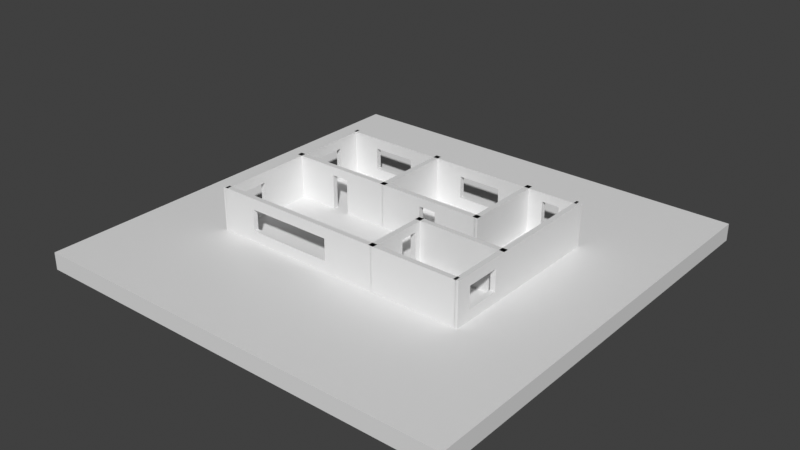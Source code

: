 # Source: SimpleConfig.blend  (saved by Blender 3.6.14; exported with 4.5.12 LTS)
import bpy
from mathutils import Matrix  # noqa: F401  (used for matrix-valued properties, if any)

bpy.ops.wm.read_factory_settings(use_empty=True)
scene = bpy.context.scene
scene.name = 'Scene'

# ---- collections
col_collection = bpy.data.collections.new('Collection'); scene.collection.children.link(col_collection)

# ---- materials (node trees are filled in below, after node groups)
mat_itu_glass = bpy.data.materials.new('itu-glass')
mat_itu_glass.use_transparent_shadow = False
mat_itu_concrete = bpy.data.materials.new('itu-concrete')
mat_itu_concrete.use_transparent_shadow = False

# ---- material node trees
mat_itu_glass.use_nodes = True; mat_itu_glass.node_tree.nodes.clear()
_N = mat_itu_glass.node_tree.nodes; _L = mat_itu_glass.node_tree.links
n0 = _N.new('ShaderNodeBsdfPrincipled'); n0.name = 'Principled BSDF'; n0.location = (10, 300)
n0.distribution = 'GGX'
n0.subsurface_method = 'RANDOM_WALK_SKIN'
n0.inputs[3].default_value = 1.45
n0.inputs[27].default_value = (0.0, 0.0, 0.0, 1.0)
n0.inputs[28].default_value = 1.0
n1 = _N.new('ShaderNodeOutputMaterial'); n1.name = 'Material Output'; n1.location = (300, 300)
_L.new(n0.outputs[0], n1.inputs[0])
n1.is_active_output = True
mat_itu_concrete.use_nodes = True; mat_itu_concrete.node_tree.nodes.clear()
_N = mat_itu_concrete.node_tree.nodes; _L = mat_itu_concrete.node_tree.links
n0 = _N.new('ShaderNodeBsdfPrincipled'); n0.name = 'Principled BSDF'; n0.location = (10, 300)
n0.distribution = 'GGX'
n0.subsurface_method = 'RANDOM_WALK_SKIN'
n0.inputs[3].default_value = 1.45
n0.inputs[27].default_value = (0.0, 0.0, 0.0, 1.0)
n0.inputs[28].default_value = 1.0
n1 = _N.new('ShaderNodeOutputMaterial'); n1.name = 'Material Output'; n1.location = (300, 300)
_L.new(n0.outputs[0], n1.inputs[0])
n1.is_active_output = True

# ---- world
world_world = bpy.data.worlds.new('World'); scene.world = world_world
world_world.use_nodes = True; world_world.node_tree.nodes.clear()
_N = world_world.node_tree.nodes; _L = world_world.node_tree.links
n0 = _N.new('ShaderNodeOutputWorld'); n0.name = 'World Output'; n0.location = (300, 300)
n1 = _N.new('ShaderNodeBackground'); n1.name = 'Background'; n1.location = (10, 300)
n1.inputs[0].default_value = (0.05088, 0.05088, 0.05088, 1.0)
_L.new(n1.outputs[0], n0.inputs[0])
n0.is_active_output = True
world_world.color = (0.05088, 0.05088, 0.05088)
world_world.use_sun_shadow = False
world_world.sun_shadow_jitter_overblur = 0.0

# ---- meshes
me_cube_018 = bpy.data.meshes.new('Cube.018')
me_cube_018.from_pydata([(-0.4796, -1.846, -0.8684), (-0.4796, -1.846, 0.8684), (-0.4796, 1.846, -0.8684), (-0.4796, 1.846, 0.8684), (0.4796, -1.846, -0.8684), (0.4796, -1.846, 0.8684), (0.4796, 1.846, -0.8684), (0.4796, 1.846, 0.8684)], [], [(0, 1, 3, 2), (2, 3, 7, 6), (6, 7, 5, 4), (4, 5, 1, 0), (2, 6, 4, 0), (7, 3, 1, 5)])
_uv = me_cube_018.uv_layers.new(name='UVMap')
_uv.uv.foreach_set('vector', [0.375, 0.0, 0.625, 0.0, 0.625, 0.25, 0.375, 0.25, 0.375, 0.25, 0.625, 0.25, 0.625, 0.5, 0.375, 0.5, 0.375, 0.5, 0.625, 0.5, 0.625, 0.75, 0.375, 0.75, 0.375, 0.75, 0.625, 0.75, 0.625, 1.0, 0.375, 1.0, 0.125, 0.5, 0.375, 0.5, 0.375, 0.75, 0.125, 0.75, 0.625, 0.5, 0.875, 0.5, 0.875, 0.75, 0.625, 0.75])
me_cube_018.materials.append(mat_itu_glass)
me_cube_018.update()
me_cube_020 = bpy.data.meshes.new('Cube.020')
me_cube_020.from_pydata([(-1.0, -1.0, -1.0), (-1.0, -1.0, 1.0), (-1.0, 1.0, -1.0), (-1.0, 1.0, 1.0), (1.0, -1.0, -1.0), (1.0, -1.0, 1.0), (1.0, 1.0, -1.0), (1.0, 1.0, 1.0), (-0.8252, 1.0, -0.5), (-0.8252, 1.0, 0.5), (-0.4369, 1.0, 0.5), (-0.4369, 1.0, -0.5), (-0.4369, -1.0, 0.5), (-0.8252, -1.0, 0.5), (-0.8252, -1.0, -0.5), (-0.4369, -1.0, -0.5)], [], [(0, 1, 3, 2), (2, 3, 9, 8), (3, 7, 6, 2, 8, 11, 10, 9), (6, 7, 5, 4), (13, 1, 0, 14), (14, 0, 4, 5, 1, 13, 12, 15), (2, 6, 4, 0), (7, 3, 1, 5), (14, 8, 9, 13), (12, 10, 11, 15), (15, 11, 8, 14), (9, 10, 12, 13)])
_uv = me_cube_020.uv_layers.new(name='UVMap')
_uv.uv.foreach_set('vector', [0.375, 0.0, 0.625, 0.0, 0.625, 0.25, 0.375, 0.25, 0.375, 0.25, 0.625, 0.25, 0.5625, 0.2718, 0.4375, 0.2718, 0.625, 0.25, 0.625, 0.5, 0.375, 0.5, 0.375, 0.25, 0.4375, 0.2718, 0.4375, 0.3204, 0.5625, 0.3204, 0.5625, 0.2718, 0.375, 0.5, 0.625, 0.5, 0.625, 0.75, 0.375, 0.75, 0.5625, 0.9782, 0.625, 1.0, 0.375, 1.0, 0.4375, 0.9782, 0.4375, 0.9782, 0.375, 1.0, 0.375, 0.75, 0.625, 0.75, 0.625, 1.0, 0.5625, 0.9782, 0.5625, 0.9296, 0.4375, 0.9296, 0.125, 0.5, 0.375, 0.5, 0.375, 0.75, 0.125, 0.75, 0.625, 0.5, 0.875, 0.5, 0.875, 0.75, 0.625, 0.75, 0.375, 0.03125, 0.375, 0.2188, 0.625, 0.2188, 0.625, 0.03125, 0.625, 0.7188, 0.625, 0.5312, 0.375, 0.5312, 0.375, 0.7188, 0.375, 0.7188, 0.375, 0.5312, 0.125, 0.5312, 0.125, 0.7188, 0.875, 0.5312, 0.625, 0.5312, 0.625, 0.7188, 0.875, 0.7188])
me_cube_020.materials.append(mat_itu_concrete)
me_cube_020.update()
me_cube_021 = bpy.data.meshes.new('Cube.021')
me_cube_021.from_pydata([(-1.0, -1.0, -1.0), (-1.0, -1.0, 1.0), (-1.0, 1.0, -1.0), (-1.0, 1.0, 1.0), (1.0, -1.0, -1.0), (1.0, -1.0, 1.0), (1.0, 1.0, -1.0), (1.0, 1.0, 1.0), (-0.7667, 1.0, -0.5), (-0.7667, 1.0, 0.5), (-0.4333, 1.0, 0.5), (-0.4333, 1.0, -0.5), (-0.4333, -1.0, 0.5), (-0.7667, -1.0, 0.5), (-0.7667, -1.0, -0.5), (-0.4333, -1.0, -0.5), (0.03333, 1.0, -0.5), (0.3667, 1.0, -0.5), (0.03333, 1.0, 0.5), (0.3667, 1.0, 0.5), (0.03333, -1.0, 0.5), (0.3667, -1.0, 0.5), (0.03333, -1.0, -0.5), (0.3667, -1.0, -0.5), (0.7333, 1.0, -1.0), (0.8667, 1.0, -1.0), (0.7333, 1.0, 0.6), (0.8667, 1.0, 0.6), (0.7333, -1.0, -1.0), (0.8667, -1.0, -1.0), (0.7333, -1.0, 0.6), (0.8667, -1.0, 0.6)], [], [(0, 1, 3, 2), (2, 3, 9, 8), (8, 11, 16, 17, 19, 18, 10, 9, 3, 7, 6, 25, 27, 26, 24, 2), (16, 11, 10, 18), (6, 7, 5, 4), (13, 1, 0, 14), (4, 5, 1, 13, 12, 20, 21, 23, 22, 15, 14, 0, 28, 30, 31, 29), (20, 12, 15, 22), (6, 4, 29, 25), (0, 2, 24, 28), (7, 3, 1, 5), (14, 8, 9, 13), (12, 10, 11, 15), (15, 11, 8, 14), (9, 10, 12, 13), (16, 18, 20, 22), (21, 19, 17, 23), (23, 17, 16, 22), (18, 19, 21, 20), (24, 26, 30, 28), (31, 27, 25, 29), (26, 27, 31, 30)])
me_cube_021.polygons.foreach_set('material_index', [0, 0, 0, 0, 0, 0, 0, 0, 0, 0, 0, 28504, 28504, 28504, 28504, 28504, 28504, 28504, 28504, 28504, 28504, 28504])
_uv = me_cube_021.uv_layers.new(name='UVMap')
_uv.uv.foreach_set('vector', [0.375, 0.0, 0.625, 0.0, 0.625, 0.25, 0.375, 0.25, 0.375, 0.25, 0.625, 0.25, 0.5625, 0.2792, 0.4375, 0.2792, 0.4375, 0.2792, 0.4375, 0.3208, 0.4375, 0.3792, 0.4375, 0.4208, 0.5625, 0.4208, 0.5625, 0.3792, 0.5625, 0.3208, 0.5625, 0.2792, 0.625, 0.25, 0.625, 0.5, 0.375, 0.5, 0.375, 0.4833, 0.575, 0.4833, 0.575, 0.4667, 0.375, 0.4667, 0.375, 0.25, 0.4375, 0.3792, 0.4375, 0.3208, 0.5625, 0.3208, 0.5625, 0.3792, 0.375, 0.5, 0.625, 0.5, 0.625, 0.75, 0.375, 0.75, 0.5625, 0.9708, 0.625, 1.0, 0.375, 1.0, 0.4375, 0.9708, 0.375, 0.75, 0.625, 0.75, 0.625, 1.0, 0.5625, 0.9708, 0.5625, 0.9292, 0.5625, 0.8708, 0.5625, 0.8292, 0.4375, 0.8292, 0.4375, 0.8708, 0.4375, 0.9292, 0.4375, 0.9708, 0.375, 1.0, 0.375, 0.7833, 0.575, 0.7833, 0.575, 0.7667, 0.375, 0.7667, 0.5625, 0.8708, 0.5625, 0.9292, 0.4375, 0.9292, 0.4375, 0.8708, 0.375, 0.5, 0.375, 0.75, 0.3583, 0.75, 0.3583, 0.5, 0.125, 0.75, 0.125, 0.5, 0.3417, 0.5, 0.3417, 0.75, 0.625, 0.5, 0.875, 0.5, 0.875, 0.75, 0.625, 0.75, 0.375, 0.03125, 0.375, 0.2188, 0.625, 0.2188, 0.625, 0.03125, 0.625, 0.7188, 0.625, 0.5312, 0.375, 0.5312, 0.375, 0.7188, 0.375, 0.7188, 0.375, 0.5312, 0.125, 0.5312, 0.125, 0.7188, 0.875, 0.5312, 0.625, 0.5312, 0.625, 0.7188, 0.875, 0.7188, 0.375, 0.2188, 0.625, 0.2188, 0.625, 0.03125, 0.375, 0.03125, 0.625, 0.7188, 0.625, 0.5312, 0.375, 0.5312, 0.375, 0.7188, 0.375, 0.7188, 0.375, 0.5312, 0.125, 0.5312, 0.125, 0.7188, 0.875, 0.5312, 0.625, 0.5312, 0.625, 0.7188, 0.875, 0.7188, 0.375, 0.2188, 0.625, 0.2188, 0.625, 0.03125, 0.375, 0.03125, 0.625, 0.7188, 0.625, 0.5312, 0.375, 0.5312, 0.375, 0.7188, 0.875, 0.5312, 0.625, 0.5312, 0.625, 0.7188, 0.875, 0.7188])
me_cube_021.materials.append(mat_itu_concrete)
me_cube_021.update()
me_cube_022 = bpy.data.meshes.new('Cube.022')
me_cube_022.from_pydata([(-1.0, -1.0, -1.0), (0.4065, -1.0, -1.0), (-0.5691, -1.0, -1.0), (0.4065, -1.0, 0.6), (-1.0, -1.0, 1.0), (0.4065, 1.0, -1.0), (0.4065, 1.0, 0.6), (-0.5691, -1.0, 0.6), (-1.0, 1.0, -1.0), (0.5691, -1.0, -1.0), (-0.5691, 1.0, -1.0), (0.5691, -1.0, 0.6), (-1.0, 1.0, 1.0), (0.5691, 1.0, -1.0), (-0.5691, 1.0, 0.6), (0.5691, 1.0, 0.6), (1.0, -1.0, -1.0), (-0.4065, -1.0, -1.0), (1.0, -1.0, 1.0), (-0.4065, -1.0, 0.6), (1.0, 1.0, -1.0), (-0.4065, 1.0, -1.0), (1.0, 1.0, 1.0), (-0.4065, 1.0, 0.6)], [], [(0, 4, 12, 8), (14, 10, 8, 12, 22, 20, 13, 15, 6, 5, 21, 23), (20, 22, 18, 16), (9, 16, 18, 4, 0, 2, 7, 19, 17, 1, 3, 11), (1, 17, 21, 5), (20, 16, 9, 13), (0, 8, 10, 2), (22, 12, 4, 18), (10, 14, 7, 2), (17, 19, 23, 21), (7, 14, 23, 19), (5, 6, 3, 1), (9, 11, 15, 13), (3, 6, 15, 11)])
me_cube_022.polygons.foreach_set('material_index', [0, 0, 0, 0, 0, 0, 0, 0, 28504, 28504, 28504, 28504, 28504, 28504])
_uv = me_cube_022.uv_layers.new(name='UVMap')
_uv.uv.foreach_set('vector', [0.375, 0.0, 0.625, 0.0, 0.625, 0.25, 0.375, 0.25, 0.575, 0.3039, 0.375, 0.3039, 0.375, 0.25, 0.625, 0.25, 0.625, 0.5, 0.375, 0.5, 0.375, 0.4461, 0.575, 0.4461, 0.575, 0.4258, 0.375, 0.4258, 0.375, 0.3242, 0.575, 0.3242, 0.375, 0.5, 0.625, 0.5, 0.625, 0.75, 0.375, 0.75, 0.375, 0.8039, 0.375, 0.75, 0.625, 0.75, 0.625, 1.0, 0.375, 1.0, 0.375, 0.9461, 0.575, 0.9461, 0.575, 0.9258, 0.375, 0.9258, 0.375, 0.8242, 0.575, 0.8242, 0.575, 0.8039, 0.3008, 0.75, 0.1992, 0.75, 0.1992, 0.5, 0.3008, 0.5, 0.375, 0.5, 0.375, 0.75, 0.3211, 0.75, 0.3211, 0.5, 0.125, 0.75, 0.125, 0.5, 0.1789, 0.5, 0.1789, 0.75, 0.625, 0.5, 0.875, 0.5, 0.875, 0.75, 0.625, 0.75, 0.375, 0.25, 0.625, 0.25, 0.625, 0.0, 0.375, 0.0, 0.375, 0.75, 0.625, 0.75, 0.625, 0.5, 0.375, 0.5, 0.875, 0.75, 0.875, 0.5, 0.625, 0.5, 0.625, 0.75, 0.375, 0.25, 0.625, 0.25, 0.625, 0.0, 0.375, 0.0, 0.375, 0.75, 0.625, 0.75, 0.625, 0.5, 0.375, 0.5, 0.875, 0.75, 0.875, 0.5, 0.625, 0.5, 0.625, 0.75])
me_cube_022.materials.append(mat_itu_concrete)
me_cube_022.update()
me_cube_023 = bpy.data.meshes.new('Cube.023')
me_cube_023.from_pydata([(-1.0, -1.0, -1.0), (-1.0, -1.0, 1.0), (-1.0, 1.0, -1.0), (-1.0, 1.0, 1.0), (1.0, -1.0, -1.0), (1.0, -1.0, 1.0), (1.0, 1.0, -1.0), (1.0, 1.0, 1.0), (-0.7767, 1.0, -0.5), (-0.7767, 1.0, 0.5), (-0.4854, 1.0, 0.5), (-0.4854, 1.0, -0.5), (-0.4854, -1.0, 0.5), (-0.7767, -1.0, -0.5), (-0.7767, -1.0, 0.5), (-0.4854, -1.0, -0.5), (0.3883, 1.0, -0.5), (0.3883, 1.0, 0.5), (0.6796, 1.0, -0.5), (0.6796, 1.0, 0.5), (0.3883, -1.0, 0.5), (0.3883, -1.0, -0.5), (0.6796, -1.0, -0.5), (0.6796, -1.0, 0.5)], [], [(0, 1, 3, 2), (2, 3, 9, 8), (7, 6, 18, 19), (6, 2, 8, 11, 10, 9, 3, 7, 19, 17, 16, 18), (6, 7, 5, 4), (14, 1, 0, 13), (22, 4, 5, 23), (23, 5, 1, 14, 12, 15, 13, 0, 4, 22, 21, 20), (2, 6, 4, 0), (7, 3, 1, 5), (13, 8, 9, 14), (12, 10, 11, 15), (15, 11, 8, 13), (9, 10, 12, 14), (21, 16, 17, 20), (23, 19, 18, 22), (22, 18, 16, 21), (17, 19, 23, 20)])
me_cube_023.polygons.foreach_set('material_index', [0, 0, 0, 0, 0, 0, 0, 0, 0, 0, 28504, 28504, 28504, 28504, 28504, 28504, 28504, 28504])
_uv = me_cube_023.uv_layers.new(name='UVMap')
_uv.uv.foreach_set('vector', [0.375, 0.0, 0.625, 0.0, 0.625, 0.25, 0.375, 0.25, 0.375, 0.25, 0.625, 0.25, 0.5625, 0.2779, 0.4375, 0.2779, 0.625, 0.5, 0.375, 0.5, 0.4375, 0.46, 0.5625, 0.46, 0.375, 0.5, 0.375, 0.25, 0.4375, 0.2779, 0.4375, 0.3143, 0.5625, 0.3143, 0.5625, 0.2779, 0.625, 0.25, 0.625, 0.5, 0.5625, 0.46, 0.5625, 0.4235, 0.4375, 0.4235, 0.4375, 0.46, 0.375, 0.5, 0.625, 0.5, 0.625, 0.75, 0.375, 0.75, 0.5625, 0.9721, 0.625, 1.0, 0.375, 1.0, 0.4375, 0.9721, 0.4375, 0.79, 0.375, 0.75, 0.625, 0.75, 0.5625, 0.79, 0.5625, 0.79, 0.625, 0.75, 0.625, 1.0, 0.5625, 0.9721, 0.5625, 0.9357, 0.4375, 0.9357, 0.4375, 0.9721, 0.375, 1.0, 0.375, 0.75, 0.4375, 0.79, 0.4375, 0.8265, 0.5625, 0.8265, 0.125, 0.5, 0.375, 0.5, 0.375, 0.75, 0.125, 0.75, 0.625, 0.5, 0.875, 0.5, 0.875, 0.75, 0.625, 0.75, 0.375, 0.03125, 0.375, 0.2188, 0.625, 0.2188, 0.625, 0.03125, 0.625, 0.7188, 0.625, 0.5312, 0.375, 0.5312, 0.375, 0.7188, 0.375, 0.7188, 0.375, 0.5312, 0.125, 0.5312, 0.125, 0.7188, 0.875, 0.5312, 0.625, 0.5312, 0.625, 0.7188, 0.875, 0.7188, 0.375, 0.03125, 0.375, 0.2188, 0.625, 0.2187, 0.625, 0.03125, 0.625, 0.7188, 0.625, 0.5312, 0.375, 0.5312, 0.375, 0.7188, 0.375, 0.7188, 0.375, 0.5312, 0.125, 0.5312, 0.125, 0.7188, 0.875, 0.5312, 0.625, 0.5312, 0.625, 0.7188, 0.875, 0.7188])
me_cube_023.materials.append(mat_itu_concrete)
me_cube_023.update()
me_cube_025 = bpy.data.meshes.new('Cube.025')
me_cube_025.from_pydata([(-1.0, -1.0, -1.0), (-1.0, -1.0, 1.0), (-1.0, 1.0, -1.0), (-1.0, 1.0, 1.0), (1.0, -1.0, -1.0), (1.0, -1.0, 1.0), (1.0, 1.0, -1.0), (1.0, 1.0, 1.0)], [], [(0, 1, 3, 2), (2, 3, 7, 6), (6, 7, 5, 4), (4, 5, 1, 0), (2, 6, 4, 0), (7, 3, 1, 5)])
_uv = me_cube_025.uv_layers.new(name='UVMap')
_uv.uv.foreach_set('vector', [0.375, 0.0, 0.625, 0.0, 0.625, 0.25, 0.375, 0.25, 0.375, 0.25, 0.625, 0.25, 0.625, 0.5, 0.375, 0.5, 0.375, 0.5, 0.625, 0.5, 0.625, 0.75, 0.375, 0.75, 0.375, 0.75, 0.625, 0.75, 0.625, 1.0, 0.375, 1.0, 0.125, 0.5, 0.375, 0.5, 0.375, 0.75, 0.125, 0.75, 0.625, 0.5, 0.875, 0.5, 0.875, 0.75, 0.625, 0.75])
me_cube_025.materials.append(mat_itu_concrete)
me_cube_025.update()
me_cube_026 = bpy.data.meshes.new('Cube.026')
me_cube_026.from_pydata([(-1.0, -1.0, -1.0), (-1.0, -1.0, 1.0), (-1.0, 1.0, -1.0), (-1.0, 1.0, 1.0), (1.0, -1.0, -1.0), (1.0, -1.0, 1.0), (1.0, 1.0, -1.0), (1.0, 1.0, 1.0)], [], [(0, 1, 3, 2), (2, 3, 7, 6), (6, 7, 5, 4), (4, 5, 1, 0), (2, 6, 4, 0), (7, 3, 1, 5)])
_uv = me_cube_026.uv_layers.new(name='UVMap')
_uv.uv.foreach_set('vector', [0.375, 0.0, 0.625, 0.0, 0.625, 0.25, 0.375, 0.25, 0.375, 0.25, 0.625, 0.25, 0.625, 0.5, 0.375, 0.5, 0.375, 0.5, 0.625, 0.5, 0.625, 0.75, 0.375, 0.75, 0.375, 0.75, 0.625, 0.75, 0.625, 1.0, 0.375, 1.0, 0.125, 0.5, 0.375, 0.5, 0.375, 0.75, 0.125, 0.75, 0.625, 0.5, 0.875, 0.5, 0.875, 0.75, 0.625, 0.75])
me_cube_026.materials.append(mat_itu_concrete)
me_cube_026.update()
me_cube_029 = bpy.data.meshes.new('Cube.029')
me_cube_029.from_pydata([(-1.0, -1.0, -1.0), (0.1316, -1.0, -1.0), (-1.0, -1.0, 1.0), (0.1316, -1.0, 0.6), (-1.0, 1.0, -1.0), (0.1316, 1.0, -1.0), (-1.0, 1.0, 1.0), (0.1316, 1.0, 0.6), (1.0, -1.0, -1.0), (0.6579, -1.0, -1.0), (1.0, -1.0, 1.0), (0.6579, -1.0, 0.6), (1.0, 1.0, -1.0), (0.6579, 1.0, -1.0), (1.0, 1.0, 1.0), (0.6579, 1.0, 0.6)], [], [(0, 2, 6, 4), (5, 4, 6, 14, 12, 13, 15, 7), (12, 14, 10, 8), (9, 8, 10, 2, 0, 1, 3, 11), (12, 8, 9, 13), (1, 0, 4, 5), (14, 6, 2, 10), (5, 7, 3, 1), (9, 11, 15, 13), (3, 7, 15, 11)])
me_cube_029.polygons.foreach_set('material_index', [0, 0, 0, 0, 0, 0, 0, 28504, 28504, 28504])
_uv = me_cube_029.uv_layers.new(name='UVMap')
_uv.uv.foreach_set('vector', [0.375, 0.0, 0.625, 0.0, 0.625, 0.25, 0.375, 0.25, 0.375, 0.3914, 0.375, 0.25, 0.625, 0.25, 0.625, 0.5, 0.375, 0.5, 0.375, 0.4572, 0.575, 0.4572, 0.575, 0.3914, 0.375, 0.5, 0.625, 0.5, 0.625, 0.75, 0.375, 0.75, 0.375, 0.7928, 0.375, 0.75, 0.625, 0.75, 0.625, 1.0, 0.375, 1.0, 0.375, 0.8586, 0.575, 0.8586, 0.575, 0.7928, 0.375, 0.5, 0.375, 0.75, 0.3322, 0.75, 0.3322, 0.5, 0.2664, 0.75, 0.125, 0.75, 0.125, 0.5, 0.2664, 0.5, 0.625, 0.5, 0.875, 0.5, 0.875, 0.75, 0.625, 0.75, 0.375, 0.25, 0.625, 0.25, 0.625, 0.0, 0.375, 0.0, 0.375, 0.75, 0.625, 0.75, 0.625, 0.5, 0.375, 0.5, 0.875, 0.75, 0.875, 0.5, 0.625, 0.5, 0.625, 0.75])
me_cube_029.materials.append(mat_itu_concrete)
me_cube_029.update()
me_cube_031 = bpy.data.meshes.new('Cube.031')
me_cube_031.from_pydata([(-1.0, -1.0, -1.0), (-1.0, -1.0, 1.0), (-1.0, 1.0, -1.0), (-1.0, 1.0, 1.0), (1.0, -1.0, -1.0), (1.0, -1.0, 1.0), (1.0, 1.0, -1.0), (1.0, 1.0, 1.0)], [], [(0, 1, 3, 2), (2, 3, 7, 6), (6, 7, 5, 4), (4, 5, 1, 0), (2, 6, 4, 0), (7, 3, 1, 5)])
_uv = me_cube_031.uv_layers.new(name='UVMap')
_uv.uv.foreach_set('vector', [0.375, 0.0, 0.625, 0.0, 0.625, 0.25, 0.375, 0.25, 0.375, 0.25, 0.625, 0.25, 0.625, 0.5, 0.375, 0.5, 0.375, 0.5, 0.625, 0.5, 0.625, 0.75, 0.375, 0.75, 0.375, 0.75, 0.625, 0.75, 0.625, 1.0, 0.375, 1.0, 0.125, 0.5, 0.375, 0.5, 0.375, 0.75, 0.125, 0.75, 0.625, 0.5, 0.875, 0.5, 0.875, 0.75, 0.625, 0.75])
me_cube_031.materials.append(mat_itu_concrete)
me_cube_031.update()
me_cube_001 = bpy.data.meshes.new('Cube.001')
me_cube_001.from_pydata([(-1.0, -1.0, -1.0), (-1.0, -1.0, 1.0), (-1.0, 1.0, -1.0), (-1.0, 1.0, 1.0), (1.0, -1.0, -1.0), (1.0, -1.0, 1.0), (1.0, 1.0, -1.0), (1.0, 1.0, 1.0), (-0.7333, 1.0, -0.5), (-0.7333, 1.0, 0.5), (-0.06667, 1.0, 0.5), (-0.06667, 1.0, -0.5), (-0.06667, -1.0, 0.5), (-0.7333, -1.0, -0.5), (-0.7333, -1.0, 0.5), (-0.06667, -1.0, -0.5)], [], [(0, 1, 3, 2), (8, 2, 3, 9), (3, 7, 6, 2, 8, 11, 10, 9), (6, 7, 5, 4), (14, 1, 0, 13), (13, 0, 4, 5, 1, 14, 12, 15), (2, 6, 4, 0), (7, 3, 1, 5), (13, 8, 9, 14), (12, 10, 11, 15), (15, 11, 8, 13), (9, 10, 12, 14)])
me_cube_001.polygons.foreach_set('material_index', [0, 0, 0, 0, 0, 0, 0, 0, 28504, 28504, 28504, 28504])
_uv = me_cube_001.uv_layers.new(name='UVMap')
_uv.uv.foreach_set('vector', [0.375, 0.0, 0.625, 0.0, 0.625, 0.25, 0.375, 0.25, 0.4375, 0.2833, 0.375, 0.25, 0.625, 0.25, 0.5625, 0.2833, 0.625, 0.25, 0.625, 0.5, 0.375, 0.5, 0.375, 0.25, 0.4375, 0.2833, 0.4375, 0.3667, 0.5625, 0.3667, 0.5625, 0.2833, 0.375, 0.5, 0.625, 0.5, 0.625, 0.75, 0.375, 0.75, 0.5625, 0.9667, 0.625, 1.0, 0.375, 1.0, 0.4375, 0.9667, 0.4375, 0.9667, 0.375, 1.0, 0.375, 0.75, 0.625, 0.75, 0.625, 1.0, 0.5625, 0.9667, 0.5625, 0.8833, 0.4375, 0.8833, 0.125, 0.5, 0.375, 0.5, 0.375, 0.75, 0.125, 0.75, 0.625, 0.5, 0.875, 0.5, 0.875, 0.75, 0.625, 0.75, 0.375, 0.03125, 0.375, 0.2188, 0.625, 0.2188, 0.625, 0.03125, 0.625, 0.7188, 0.625, 0.5312, 0.375, 0.5312, 0.375, 0.7188, 0.375, 0.7188, 0.375, 0.5312, 0.125, 0.5312, 0.125, 0.7188, 0.875, 0.5312, 0.625, 0.5312, 0.625, 0.7188, 0.875, 0.7188])
me_cube_001.materials.append(mat_itu_concrete)
me_cube_001.update()

# ---- objects
ob_cube = bpy.data.objects.new('Cube', me_cube_018)
ob_cube_002 = bpy.data.objects.new('Cube.002', me_cube_020)
ob_cube_003 = bpy.data.objects.new('Cube.003', me_cube_021)
ob_cube_004 = bpy.data.objects.new('Cube.004', me_cube_022)
ob_cube_005 = bpy.data.objects.new('Cube.005', me_cube_023)
ob_cube_007 = bpy.data.objects.new('Cube.007', me_cube_025)
ob_cube_008 = bpy.data.objects.new('Cube.008', me_cube_026)
ob_cube_009 = bpy.data.objects.new('Cube.009', me_cube_029)
ob_cube_011 = bpy.data.objects.new('Cube.011', me_cube_031)
ob_cube_001 = bpy.data.objects.new('Cube.001', me_cube_001)

# ---- transforms, parenting, visibility, modifiers, constraints
ob_cube.location = (0.0, 0.0, -0.5)
ob_cube.scale = (26.06, 6.77, 0.5758)
ob_cube_002.location = (7.5, 0.0, 1.25)
ob_cube_002.rotation_euler = (0.0, 0.0, 1.571)
ob_cube_002.scale = (5.15, 0.15, 1.25)
ob_cube_003.location = (0.0, 5.0, 1.25)
ob_cube_003.scale = (7.5, 0.15, 1.25)
ob_cube_004.location = (-1.5, 0.5, 1.25)
ob_cube_004.scale = (6.15, 0.15, 1.25)
ob_cube_005.location = (-7.5, 0.0, 1.25)
ob_cube_005.rotation_euler = (0.0, 0.0, 1.571)
ob_cube_005.scale = (5.15, 0.15, 1.25)
ob_cube_007.location = (4.5, 2.75, 1.25)
ob_cube_007.rotation_euler = (0.0, 0.0, 1.571)
ob_cube_007.scale = (2.4, 0.15, 1.25)
ob_cube_008.location = (-1.5, 2.75, 1.25)
ob_cube_008.rotation_euler = (0.0, 0.0, 1.571)
ob_cube_008.scale = (2.4, 0.15, 1.25)
ob_cube_009.location = (2.5, -3.25, 1.25)
ob_cube_009.rotation_euler = (0.0, 0.0, 1.571)
ob_cube_009.scale = (1.9, 0.15, 1.25)
ob_cube_011.location = (5.0, -1.5, 1.25)
ob_cube_011.scale = (2.65, 0.15, 1.25)
ob_cube_001.location = (0.0, -5.0, 1.25)
ob_cube_001.scale = (7.5, 0.15, 1.25)

# ---- collection membership
col_collection.objects.link(ob_cube)
col_collection.objects.link(ob_cube_002)
col_collection.objects.link(ob_cube_003)
col_collection.objects.link(ob_cube_004)
col_collection.objects.link(ob_cube_005)
col_collection.objects.link(ob_cube_007)
col_collection.objects.link(ob_cube_008)
col_collection.objects.link(ob_cube_009)
col_collection.objects.link(ob_cube_011)
col_collection.objects.link(ob_cube_001)

# ---- scene / render settings (as saved in the file)
scene.frame_start = 1; scene.frame_end = 250; scene.frame_set(0)
scene.render.engine = 'BLENDER_EEVEE_NEXT'
scene.cycles.sampling_pattern = 'TABULATED_SOBOL'
scene.view_settings.view_transform = 'Standard'
bpy.context.view_layer.update()

# ---- added for rendering (the .blend has no active camera and no usable light): camera, sun
cam_auto = bpy.data.cameras.new('AutoCamera')
cam_auto.lens = 50.0
cam_auto.sensor_width = 36.0
cam_auto.clip_end = 1000.0
ob_auto_camera = bpy.data.objects.new('AutoCamera', cam_auto)
scene.collection.objects.link(ob_auto_camera)
ob_auto_camera.location = (32.8715, -39.4458, 27.0472)
ob_auto_camera.rotation_euler = (1.09748, -7.21219e-08, 0.694738)
scene.camera = ob_auto_camera
light_auto_sun = bpy.data.lights.new('AutoSun', 'SUN')
light_auto_sun.energy = 3.0
light_auto_sun.angle = 0.0523599
ob_auto_sun = bpy.data.objects.new('AutoSun', light_auto_sun)
scene.collection.objects.link(ob_auto_sun)
ob_auto_sun.rotation_euler = (0.872665, 0.174533, 0.523599)
bpy.context.view_layer.update()
